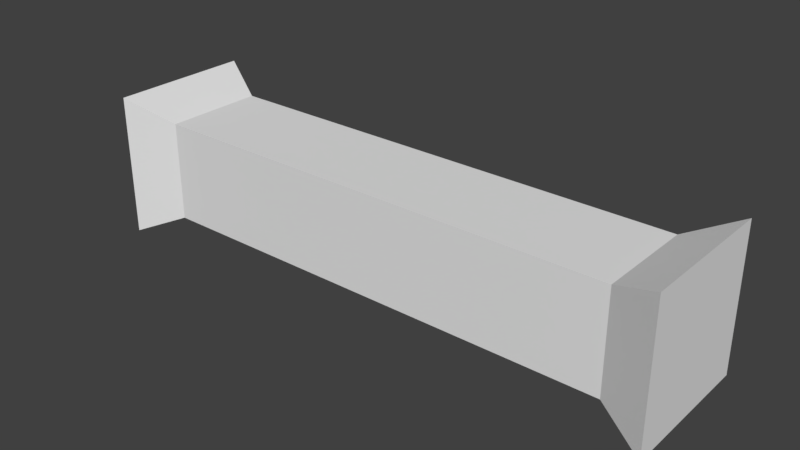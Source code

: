 # Source: pipe.blend  (saved by Blender 2.79.4; exported with 4.5.12 LTS)
import bpy
from mathutils import Matrix  # noqa: F401  (used for matrix-valued properties, if any)

bpy.ops.wm.read_factory_settings(use_empty=True)
scene = bpy.context.scene
scene.name = 'Scene'

# ---- collections
col_collection_1 = bpy.data.collections.new('Collection 1'); scene.collection.children.link(col_collection_1)

# ---- world
world_world = bpy.data.worlds.new('World'); scene.world = world_world
world_world.color = (0.05088, 0.05088, 0.05088)
world_world.use_sun_shadow = False
world_world.sun_shadow_jitter_overblur = 0.0
world_world.cycles.sampling_method = 'MANUAL'

# ---- meshes
me_cube = bpy.data.meshes.new('Cube')
me_cube.from_pydata([(0.6667, 1.0, -1.0), (0.6667, -1.0, -1.0), (-0.6667, -1.0, -1.0), (-0.6667, 1.0, -1.0), (0.6667, 1.0, 1.0), (0.6667, -1.0, 1.0), (-0.6667, -1.0, 1.0), (-0.6667, 1.0, 1.0), (-0.555, 0.7005, -0.7005), (-0.555, -0.7005, -0.7005), (-0.555, 0.7005, 0.7005), (-0.555, -0.7005, 0.7005), (0.555, 0.7005, -0.7005), (0.555, -0.7005, -0.7005), (0.555, 0.7005, 0.7005), (0.555, -0.7005, 0.7005)], [], [(8, 9, 2, 3), (10, 7, 6, 11), (0, 4, 5, 1), (9, 11, 6, 2), (2, 6, 7, 3), (10, 8, 3, 7), (4, 0, 12, 14), (1, 5, 15, 13), (4, 14, 15, 5), (0, 1, 13, 12), (11, 15, 14, 10), (9, 13, 15, 11), (10, 14, 12, 8), (8, 12, 13, 9)])
_uv = me_cube.uv_layers.new(name='UVMap')
_uv.uv.foreach_set('vector', [0.05185, 0.3981, 0.05185, 0.6406, 0.0, 0.6924, 7.223e-08, 0.3462, 0.2944, 0.3981, 0.3462, 0.3462, 0.3462, 0.6924, 0.2944, 0.6406, 0.6924, 0.6924, 0.3462, 0.6924, 0.3462, 0.3462, 0.6924, 0.3462, 0.05185, 0.6406, 0.2944, 0.6406, 0.3462, 0.6924, 0.0, 0.6924, 0.3462, 0.3462, 1.135e-07, 0.3462, 0.0, 2.167e-07, 0.3462, 0.0, 0.2944, 0.3981, 0.05185, 0.3981, 7.223e-08, 0.3462, 0.3462, 0.3462, 0.6924, 0.3462, 0.3462, 0.3462, 0.3981, 0.2944, 0.6406, 0.2944, 0.3462, 1.238e-07, 0.6924, 0.0, 0.6406, 0.05185, 0.3981, 0.05185, 0.6924, 0.3462, 0.6406, 0.2944, 0.6406, 0.05185, 0.6924, 0.0, 0.3462, 0.3462, 0.3462, 1.238e-07, 0.3981, 0.05185, 0.3981, 0.2944, 0.935, 0.0, 0.935, 0.3076, 0.6924, 0.3076, 0.6924, 4.127e-08, 0.6924, 0.6151, 0.6924, 0.3076, 0.935, 0.3076, 0.935, 0.6151, 0.6924, 0.9227, 0.6924, 0.6151, 0.935, 0.6151, 0.935, 0.9227, 0.2425, 0.6924, 0.2425, 1.0, 1.032e-08, 1.0, 0.0, 0.6924])
me_cube.materials.append(None)
me_cube.use_remesh_preserve_volume = False
me_cube.use_remesh_preserve_attributes = False
me_cube.use_mirror_vertex_groups = False
me_cube.update()

# ---- objects
ob_cube = bpy.data.objects.new('Cube', me_cube)

# ---- transforms, parenting, visibility, modifiers, constraints
ob_cube.location = (0.0, 0.0, 0.0)
ob_cube.scale = (300.0, 50.0, 50.0)
ob_cube.lock_rotations_4d = False
ob_cube.empty_display_type = 'ARROWS'
ob_cube.lineart.crease_threshold = 0.0

# ---- collection membership
col_collection_1.objects.link(ob_cube)

# ---- scene / render settings (as saved in the file)
scene.frame_start = 1; scene.frame_end = 250; scene.frame_set(1)
scene.render.engine = 'BLENDER_EEVEE_NEXT'
scene.render.resolution_percentage = 50
scene.render.dither_intensity = 0.0
scene.cycles.use_denoising = False
scene.cycles.samples = 128
scene.cycles.sampling_pattern = 'TABULATED_SOBOL'
scene.cycles.use_adaptive_sampling = False
scene.cycles.use_light_tree = False
scene.cycles.blur_glossy = 0.0
scene.cycles.sample_clamp_indirect = 0.0
scene.view_settings.view_transform = 'Standard'
scene.unit_settings.scale_length = 0.01
bpy.context.view_layer.update()

# ---- added for rendering (the .blend has no active camera and no usable light): camera, sun
cam_auto = bpy.data.cameras.new('AutoCamera')
cam_auto.lens = 50.0
cam_auto.sensor_width = 36.0
cam_auto.clip_end = 6889.04
ob_auto_camera = bpy.data.objects.new('AutoCamera', cam_auto)
scene.collection.objects.link(ob_auto_camera)
ob_auto_camera.location = (392.54, -471.048, 314.032)
ob_auto_camera.rotation_euler = (1.09748, -7.21219e-08, 0.694738)
scene.camera = ob_auto_camera
light_auto_sun = bpy.data.lights.new('AutoSun', 'SUN')
light_auto_sun.energy = 3.0
light_auto_sun.angle = 0.0523599
ob_auto_sun = bpy.data.objects.new('AutoSun', light_auto_sun)
scene.collection.objects.link(ob_auto_sun)
ob_auto_sun.rotation_euler = (0.872665, 0.174533, 0.523599)
bpy.context.view_layer.update()
